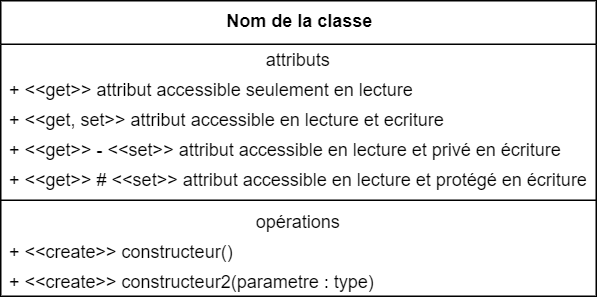

The diagram above was exported from draw.io. Its source (the exported page's mxGraphModel, read from the mxfile embedded in the PNG):
<mxGraphModel dx="1408" dy="851" grid="0" gridSize="10" guides="1" tooltips="1" connect="1" arrows="1" fold="0" page="1" pageScale="1" pageWidth="827" pageHeight="1169" math="0" shadow="0">
  <root>
    <mxCell id="NNw2Wg0OY06x5JLzJu1c-0" />
    <mxCell id="NNw2Wg0OY06x5JLzJu1c-1" parent="NNw2Wg0OY06x5JLzJu1c-0" />
    <mxCell id="NNw2Wg0OY06x5JLzJu1c-2" value="&lt;b&gt;Nom de la classe&lt;/b&gt;" style="swimlane;fontStyle=0;align=center;verticalAlign=top;childLayout=stackLayout;horizontal=1;startSize=29;horizontalStack=0;resizeParent=1;resizeParentMax=0;resizeLast=0;collapsible=0;marginBottom=0;html=1;" parent="NNw2Wg0OY06x5JLzJu1c-1" vertex="1">
      <mxGeometry x="275" y="295" width="397" height="197" as="geometry" />
    </mxCell>
    <mxCell id="NNw2Wg0OY06x5JLzJu1c-3" value="attributs" style="text;html=1;strokeColor=none;fillColor=none;align=center;verticalAlign=middle;spacingLeft=4;spacingRight=4;overflow=hidden;rotatable=0;points=[[0,0.5],[1,0.5]];portConstraint=eastwest;" parent="NNw2Wg0OY06x5JLzJu1c-2" vertex="1">
      <mxGeometry y="29" width="397" height="20" as="geometry" />
    </mxCell>
    <mxCell id="NNw2Wg0OY06x5JLzJu1c-4" value="+ &amp;lt;&amp;lt;get&amp;gt;&amp;gt; attribut accessible seulement en lecture" style="text;html=1;strokeColor=none;fillColor=none;align=left;verticalAlign=middle;spacingLeft=4;spacingRight=4;overflow=hidden;rotatable=0;points=[[0,0.5],[1,0.5]];portConstraint=eastwest;" parent="NNw2Wg0OY06x5JLzJu1c-2" vertex="1">
      <mxGeometry y="49" width="397" height="20" as="geometry" />
    </mxCell>
    <mxCell id="vn4ultNhVDWsAq5JdlQh-0" value="+ &amp;lt;&amp;lt;get, set&amp;gt;&amp;gt; attribut accessible en lecture et ecriture" style="text;html=1;strokeColor=none;fillColor=none;align=left;verticalAlign=middle;spacingLeft=4;spacingRight=4;overflow=hidden;rotatable=0;points=[[0,0.5],[1,0.5]];portConstraint=eastwest;" parent="NNw2Wg0OY06x5JLzJu1c-2" vertex="1">
      <mxGeometry y="69" width="397" height="20" as="geometry" />
    </mxCell>
    <mxCell id="vn4ultNhVDWsAq5JdlQh-1" value="+ &amp;lt;&amp;lt;get&amp;gt;&amp;gt; - &amp;lt;&amp;lt;set&amp;gt;&amp;gt; attribut accessible en lecture et privé en écriture" style="text;html=1;strokeColor=none;fillColor=none;align=left;verticalAlign=middle;spacingLeft=4;spacingRight=4;overflow=hidden;rotatable=0;points=[[0,0.5],[1,0.5]];portConstraint=eastwest;" parent="NNw2Wg0OY06x5JLzJu1c-2" vertex="1">
      <mxGeometry y="89" width="397" height="20" as="geometry" />
    </mxCell>
    <mxCell id="vn4ultNhVDWsAq5JdlQh-2" value="+ &amp;lt;&amp;lt;get&amp;gt;&amp;gt; # &amp;lt;&amp;lt;set&amp;gt;&amp;gt; attribut accessible en lecture et protégé en écriture" style="text;html=1;strokeColor=none;fillColor=none;align=left;verticalAlign=middle;spacingLeft=4;spacingRight=4;overflow=hidden;rotatable=0;points=[[0,0.5],[1,0.5]];portConstraint=eastwest;" parent="NNw2Wg0OY06x5JLzJu1c-2" vertex="1">
      <mxGeometry y="109" width="397" height="20" as="geometry" />
    </mxCell>
    <mxCell id="NNw2Wg0OY06x5JLzJu1c-7" value="" style="line;strokeWidth=1;fillColor=none;align=left;verticalAlign=middle;spacingTop=-1;spacingLeft=3;spacingRight=3;rotatable=0;labelPosition=right;points=[];portConstraint=eastwest;" parent="NNw2Wg0OY06x5JLzJu1c-2" vertex="1">
      <mxGeometry y="129" width="397" height="8" as="geometry" />
    </mxCell>
    <mxCell id="NNw2Wg0OY06x5JLzJu1c-8" value="opérations" style="text;html=1;strokeColor=none;fillColor=none;align=center;verticalAlign=middle;spacingLeft=4;spacingRight=4;overflow=hidden;rotatable=0;points=[[0,0.5],[1,0.5]];portConstraint=eastwest;" parent="NNw2Wg0OY06x5JLzJu1c-2" vertex="1">
      <mxGeometry y="137" width="397" height="20" as="geometry" />
    </mxCell>
    <mxCell id="2DerEyMe8dw_RtHkP9Am-0" value="+ &amp;lt;&amp;lt;create&amp;gt;&amp;gt; constructeur()" style="text;html=1;strokeColor=none;fillColor=none;align=left;verticalAlign=middle;spacingLeft=4;spacingRight=4;overflow=hidden;rotatable=0;points=[[0,0.5],[1,0.5]];portConstraint=eastwest;" vertex="1" parent="NNw2Wg0OY06x5JLzJu1c-2">
      <mxGeometry y="157" width="397" height="20" as="geometry" />
    </mxCell>
    <mxCell id="2DerEyMe8dw_RtHkP9Am-1" value="+ &amp;lt;&amp;lt;create&amp;gt;&amp;gt; constructeur2(parametre : type)" style="text;html=1;strokeColor=none;fillColor=none;align=left;verticalAlign=middle;spacingLeft=4;spacingRight=4;overflow=hidden;rotatable=0;points=[[0,0.5],[1,0.5]];portConstraint=eastwest;" vertex="1" parent="NNw2Wg0OY06x5JLzJu1c-2">
      <mxGeometry y="177" width="397" height="20" as="geometry" />
    </mxCell>
  </root>
</mxGraphModel>